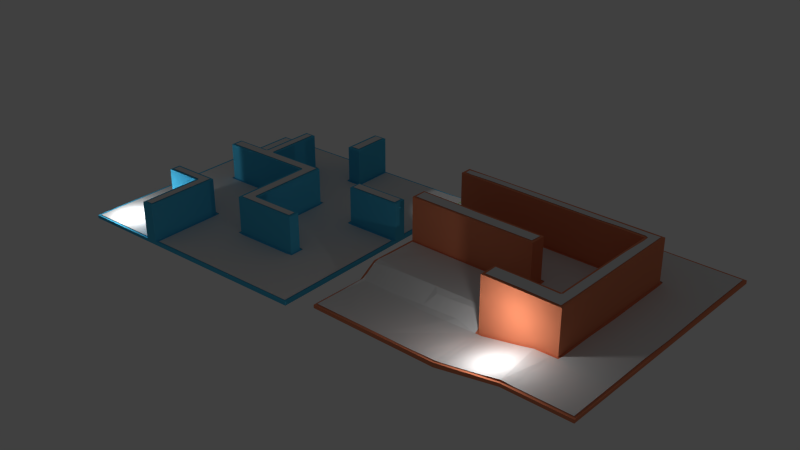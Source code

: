 # Source: navmesh.blend  (saved by Blender 2.62.0; exported with 4.5.12 LTS)
import bpy
from mathutils import Matrix  # noqa: F401  (used for matrix-valued properties, if any)

bpy.ops.wm.read_factory_settings(use_empty=True)
scene = bpy.context.scene
scene.name = 'Scene'

# ---- collections
col_collection_1 = bpy.data.collections.new('Collection 1'); scene.collection.children.link(col_collection_1)

# ---- materials (node trees are filled in below, after node groups)
mat_material_002 = bpy.data.materials.new('Material.002')
mat_material_002.alpha_threshold = 0.0
mat_material_002.use_transparent_shadow = False
mat_material_002.diffuse_color = (0.3739, 0.8, 0.1317, 1.0)
mat_material_002.roughness = 0.5
mat_material_002.line_color = (0.0, 0.0, 0.0, 1.0)
mat_material = bpy.data.materials.new('Material')
mat_material.alpha_threshold = 0.0
mat_material.use_transparent_shadow = False
mat_material.diffuse_color = (0.8, 0.2494, 0.1264, 1.0)
mat_material.roughness = 0.5
mat_material.line_color = (0.0, 0.0, 0.0, 1.0)
mat_material_001 = bpy.data.materials.new('Material.001')
mat_material_001.alpha_threshold = 0.0
mat_material_001.use_transparent_shadow = False
mat_material_001.diffuse_color = (0.07868, 0.5171, 0.8, 1.0)
mat_material_001.roughness = 0.5
mat_material_001.line_color = (0.0, 0.0, 0.0, 1.0)

# ---- material node trees

# ---- world
world_world = bpy.data.worlds.new('World'); scene.world = world_world
world_world.color = (0.05088, 0.05088, 0.05088)
world_world.use_sun_shadow = False
world_world.sun_shadow_jitter_overblur = 0.0
world_world.cycles.sampling_method = 'MANUAL'
world_world.cycles.sample_map_resolution = 256

# ---- lights
light_point_002 = bpy.data.lights.new('Point.002', 'SPOT')
light_point_002.transmission_factor = 0.0
light_point_002.energy = 5000.0
light_point_002.shadow_buffer_clip_start = 0.5
light_point_002.shadow_soft_size = 1.0
light_point_002.shadow_maximum_resolution = 0.006
light_point_002.use_absolute_resolution = True
light_point_002.cycles.use_multiple_importance_sampling = False
light_point_001 = bpy.data.lights.new('Point.001', 'POINT')
light_point_001.transmission_factor = 0.0
light_point_001.energy = 5000.0
light_point_001.shadow_buffer_clip_start = 0.5
light_point_001.shadow_soft_size = 1.0
light_point_001.shadow_maximum_resolution = 0.006
light_point_001.use_absolute_resolution = True
light_point_001.cycles.use_multiple_importance_sampling = False
light_point = bpy.data.lights.new('Point', 'POINT')
light_point.transmission_factor = 0.0
light_point.energy = 5000.0
light_point.shadow_buffer_clip_start = 0.5
light_point.shadow_soft_size = 1.0
light_point.shadow_maximum_resolution = 0.006
light_point.use_absolute_resolution = True
light_point.cycles.use_multiple_importance_sampling = False

# ---- meshes
me_mesh_006 = bpy.data.meshes.new('Mesh.006')
me_mesh_006.from_pydata([(112.1, -39.91, 6.447), (112.1, -24.31, 6.447), (113.9, -24.31, 6.447), (114.2, -22.21, 6.447), (128.9, -22.51, 6.447), (128.6, -31.51, 6.447), (128.3, -40.51, 6.447), (120.2, -40.21, 6.447), (91.1, -39.31, 3.447), (91.4, -23.41, 3.047), (101.9, -23.71, 5.047), (101.6, -39.61, 5.247), (-39.1, -18.31, 0.6473), (-28.9, -18.31, 0.6473), (-28.6, -21.01, 0.6473), (-17.2, -21.01, 0.6473), (-17.2, -30.31, 0.6473), (-17.2, -39.31, 0.6473), (-28.3, -39.31, 0.6473), (-39.1, -39.31, 0.6473), (-39.1, -28.81, 0.6473), (-27.4, -19.51, 12.45), (-27.4, -17.41, 12.45), (-20.5, -17.41, 12.45), (-13.6, -17.41, 12.45), (-13.6, -28.51, 12.45), (-13.6, -39.31, 12.45), (-15.7, -39.31, 12.45), (-15.7, -29.71, 12.45), (-15.7, -20.11, 12.45), (-16.3, -19.51, 12.45), (-12.1, -19.21, 0.6473), (1.4, -18.91, 0.6473), (1.4, -20.71, 0.6473), (3.5, -21.01, 0.6473), (3.2, -39.31, 0.6473), (-4.6, -39.31, 0.6473), (-12.1, -39.31, 0.6473), (-12.1, -29.41, 0.6473), (12.2, -21.01, 0.6473), (21.2, -21.01, 0.6473), (21.5, -39.31, 0.6473), (12.2, -39.31, 0.6473), (23.3, -20.71, 0.6473), (23.3, -18.01, 0.6473), (39.2, -17.71, 0.6473), (39.2, -28.51, 0.6473), (39.2, -39.31, 0.6473), (30.2, -39.31, 0.6473), (90.2, -2.109, 6.447), (90.5, -16.21, 6.447), (89.3, -16.51, 6.447), (89.3, -23.11, 2.847), (80.6, -39.01, 3.047), (70.4, -38.41, 2.847), (59.9, -38.11, 2.847), (49.7, -37.81, 2.847), (50.0, -28.51, 2.847), (50.6, -19.51, 4.047), (50.9, -10.21, 6.447), (51.2, -0.9095, 6.447), (60.8, -1.209, 6.447), (70.7, -1.509, 6.447), (80.3, -1.809, 6.447), (110.3, -16.51, 19.85), (113.0, -17.11, 19.85), (112.7, -22.81, 19.85), (101.9, -22.21, 19.85), (90.8, -21.91, 19.85), (90.8, -17.71, 19.85), (100.4, -18.01, 19.85), (109.7, -18.61, 19.85), (110.3, -18.01, 19.85), (114.5, -11.41, 6.447), (115.1, -0.9095, 6.447), (115.4, 9.891, 6.447), (115.7, 20.99, 6.447), (130.4, 21.29, 6.447), (130.1, 10.19, 6.447), (129.8, -0.9095, 6.447), (129.2, -11.71, 6.447), (2.9, 5.091, 12.45), (5.6, 5.691, 12.45), (5.6, -5.709, 12.45), (5.6, -16.81, 12.45), (6.2, -17.41, 12.45), (14.0, -17.41, 12.45), (21.8, -17.41, 12.45), (21.8, -19.51, 12.45), (12.2, -19.51, 12.45), (2.9, -19.51, 12.45), (2.9, -13.51, 12.45), (2.9, -7.209, 12.45), (2.9, -1.209, 12.45), (-12.1, -16.51, 0.6473), (-11.8, 4.191, 0.6473), (-5.2, 4.191, 0.6473), (1.4, 4.191, 0.6473), (1.4, -7.509, 0.6473), (-39.1, 7.191, 0.6473), (-28.9, 7.191, 0.6473), (-28.6, 4.191, 0.6473), (-20.2, 4.191, 0.6473), (-12.4, -15.91, 0.6473), (-20.5, -15.91, 0.6473), (-28.6, -15.91, 0.6473), (-39.1, -12.01, 0.6473), (-39.1, -5.709, 0.6473), (-39.1, 0.5905, 0.6473), (22.4, -15.91, 0.6473), (22.7, 4.191, 0.6473), (30.8, 4.191, 0.6473), (39.2, 4.191, 0.6473), (39.2, -6.909, 0.6473), (23.3, -16.21, 0.6473), (110.6, -8.109, 19.85), (110.9, 0.5905, 19.85), (111.2, 8.991, 19.85), (111.8, 17.39, 19.85), (111.8, 19.49, 19.85), (110.9, 20.09, 19.85), (110.9, 21.89, 19.85), (114.2, 21.89, 19.85), (113.9, 11.99, 19.85), (113.6, 2.391, 19.85), (113.3, -7.509, 19.85), (91.4, -1.809, 6.447), (91.7, 1.191, 6.447), (109.4, 0.8905, 6.447), (109.1, -8.109, 6.447), (108.8, -16.81, 6.447), (99.5, -16.51, 6.447), (7.1, 7.491, 0.6473), (21.8, 7.491, 0.6473), (21.8, 4.491, 0.6473), (14.6, -15.91, 0.6473), (7.1, -15.91, 0.6473), (7.1, -4.209, 0.6473), (51.2, 0.5905, 19.85), (51.2, 4.191, 19.85), (60.8, 3.891, 19.85), (70.4, 3.291, 19.85), (80.3, 2.991, 19.85), (90.2, 2.691, 19.85), (89.9, -0.6095, 19.85), (80.0, -0.3095, 19.85), (70.4, -0.009483, 19.85), (60.8, 0.2905, 19.85), (91.7, 3.891, 6.447), (91.1, 4.191, 6.447), (91.1, 19.19, 6.447), (100.7, 18.89, 6.447), (110.3, 18.59, 6.447), (109.7, 9.891, 6.447), (80.9, 4.491, 6.447), (71.0, 4.791, 6.447), (61.4, 5.391, 6.447), (51.5, 5.691, 6.447), (51.5, 13.19, 6.447), (51.8, 20.69, 6.447), (61.7, 20.39, 6.447), (71.3, 19.79, 6.447), (81.2, 19.49, 6.447), (-11.5, 5.691, 12.45), (-10.9, 8.391, 12.45), (-2.8, 8.391, 12.45), (5.6, 8.391, 12.45), (2.3, 5.691, 12.45), (-4.6, 5.691, 12.45), (-19.6, 5.691, 12.45), (-27.4, 5.691, 12.45), (-27.4, 8.391, 12.45), (-16.3, 8.391, 12.45), (-15.7, 8.991, 12.45), (-15.7, 17.69, 12.45), (-15.7, 26.39, 12.45), (-13.6, 26.39, 12.45), (-13.6, 17.69, 12.45), (-13.6, 8.991, 12.45), (-13.0, 8.391, 12.45), (23.3, 5.691, 12.45), (23.3, 8.391, 12.45), (31.1, 8.391, 12.45), (39.2, 8.391, 12.45), (39.2, 5.691, 12.45), (31.1, 5.691, 12.45), (-14.8, 39.29, 0.6473), (-14.8, 27.89, 0.6473), (-17.2, 27.59, 0.6473), (-17.2, 18.59, 0.6473), (-17.2, 9.891, 0.6473), (-28.6, 9.891, 0.6473), (-39.1, 14.99, 0.6473), (-39.1, 23.09, 0.6473), (-39.1, 31.19, 0.6473), (-39.1, 39.29, 0.6473), (-27.1, 39.29, 0.6473), (-21.1, 39.29, 0.6473), (6.8, 9.891, 0.6473), (4.7, 9.891, 0.6473), (4.7, 26.39, 0.6473), (7.1, 26.69, 0.6473), (7.1, 32.99, 0.6473), (7.1, 39.29, 0.6473), (15.5, 39.29, 0.6473), (24.2, 39.29, 0.6473), (32.6, 39.29, 0.6473), (41.3, 39.29, 1.847), (41.6, 28.79, 1.847), (39.8, 28.79, 1.447), (39.2, 28.19, 0.6473), (39.2, 18.89, 0.6473), (39.2, 9.891, 0.6473), (30.5, 9.891, 0.6473), (22.1, 9.891, 0.6473), (-12.1, 26.99, 0.6473), (1.4, 27.29, 0.6473), (1.7, 26.39, 0.6473), (-3.7, 9.891, 0.6473), (-12.1, 9.891, 0.6473), (-12.1, 18.29, 0.6473), (103.7, 20.39, 19.85), (96.5, 20.39, 19.85), (89.3, 20.69, 19.85), (82.4, 20.99, 19.85), (75.2, 21.29, 19.85), (68.3, 21.59, 19.85), (61.4, 21.89, 19.85), (54.2, 21.89, 19.85), (52.1, 22.19, 19.85), (52.1, 23.99, 19.85), (59.6, 23.99, 19.85), (66.8, 23.69, 19.85), (74.0, 23.39, 19.85), (81.5, 23.09, 19.85), (88.7, 22.79, 19.85), (96.2, 22.49, 19.85), (103.4, 22.19, 19.85), (115.1, 23.39, 6.447), (115.1, 38.39, 6.447), (122.9, 38.09, 6.447), (131.0, 37.79, 6.447), (130.7, 29.39, 6.447), (115.7, 23.09, 6.447), (49.4, 28.79, 5.647), (49.7, 39.29, 5.647), (52.1, 39.29, 6.447), (52.7, 40.49, 6.447), (60.5, 40.49, 6.447), (67.1, 40.19, 6.447), (74.0, 39.89, 6.447), (80.6, 39.59, 6.447), (87.5, 39.29, 6.447), (94.1, 38.99, 6.447), (101.3, 38.99, 6.447), (108.2, 38.69, 6.447), (107.0, 23.69, 6.447), (99.2, 23.99, 6.447), (91.4, 24.29, 6.447), (83.6, 24.59, 6.447), (75.8, 24.89, 6.447), (68.0, 25.19, 6.447), (60.2, 25.49, 6.447), (52.1, 25.49, 6.447), (52.1, 28.19, 6.447), (51.5, 28.79, 6.447), (-6.7, 39.29, 0.6473), (1.4, 39.29, 0.6473), (-12.4, 27.89, 0.6473), (2.9, 27.89, 12.45), (2.9, 39.29, 12.45), (5.6, 39.29, 12.45), (5.6, 27.89, 12.45), (107.0, -24.01, 6.247), (108.6, -39.81, 6.647), (51.37, -21.06, 3.047), (50.5, -21.01, 3.247), (89.35, -39.26, 3.247), (86.53, -16.56, 6.647), (51.37, -21.06, 3.047), (52.3, -16.46, 6.247), (53.15, -14.93, 6.647), (86.53, -16.56, 6.647), (58.98, -21.6, 3.047), (60.81, -16.22, 6.647), (80.58, -23.43, 3.047), (80.6, -16.19, 6.647), (76.98, -21.59, 3.447), (53.63, -16.21, 6.447), (82.38, -21.61, 3.647), (82.42, -17.99, 6.047), (75.18, -23.41, 3.047), (71.57, -21.63, 3.447), (71.61, -23.38, 3.047), (77.01, -18.03, 5.847), (76.97, -16.22, 6.647), (73.39, -17.99, 5.847), (71.63, -16.2, 6.647), (85.98, -18.02, 6.047), (53.15, -14.93, 6.647), (52.3, -16.46, 6.247), (50.7, -16.41, 6.247), (50.75, -14.86, 6.647), (41.05, 37.54, 1.647), (39.56, 39.29, 0.8473), (41.05, 37.54, 1.647), (39.17, 32.36, 0.8473), (46.34, 39.29, 3.847), (47.84, 28.79, 4.447), (42.77, 30.56, 2.847), (48.18, 30.6, 5.047), (46.39, 30.59, 3.847), (42.78, 37.79, 2.847)], [], [(6, 5, 7), (2, 0, 7), (2, 4, 3), (4, 2, 5), (5, 2, 7), (1, 0, 2), (11, 273, 10), (273, 274, 1), (274, 0, 1), (274, 273, 11), (10, 8, 11), (8, 10, 9), (14, 12, 20), (12, 14, 13), (19, 18, 20), (20, 18, 14), (14, 16, 15), (16, 14, 18), (17, 16, 18), (23, 21, 30), (21, 23, 22), (28, 26, 25), (26, 28, 27), (23, 30, 24), (30, 29, 24), (25, 29, 28), (29, 25, 24), (37, 36, 38), (32, 31, 33), (36, 33, 38), (38, 33, 31), (33, 35, 34), (35, 33, 36), (34, 42, 39), (42, 34, 35), (42, 40, 39), (40, 42, 41), (47, 46, 48), (45, 43, 46), (43, 45, 44), (46, 43, 48), (48, 43, 41), (41, 43, 40), (60, 59, 61), (276, 275, 58), (275, 57, 55), (55, 57, 56), (57, 275, 276), (51, 49, 63), (49, 51, 50), (53, 52, 54), (52, 277, 9), (9, 277, 8), (277, 52, 53), (51, 278, 52), (278, 51, 63), (282, 298, 52), (52, 285, 54), (54, 293, 55), (55, 283, 279), (279, 280, 58), (280, 288, 281), (281, 284, 61), (61, 297, 63), (63, 286, 282), (298, 289, 52), (282, 290, 298), (285, 291, 54), (52, 289, 285), (293, 283, 55), (54, 291, 293), (283, 288, 279), (279, 288, 280), (288, 284, 281), (284, 297, 61), (297, 295, 63), (286, 290, 282), (63, 295, 286), (298, 290, 289), (285, 287, 291), (289, 287, 285), (293, 292, 283), (291, 292, 293), (283, 284, 288), (284, 292, 297), (297, 296, 295), (286, 294, 290), (295, 294, 286), (290, 294, 289), (287, 292, 291), (289, 294, 287), (292, 284, 283), (292, 296, 297), (296, 294, 295), (287, 296, 292), (294, 296, 287), (62, 61, 63), (59, 299, 61), (299, 302, 300), (300, 301, 58), (301, 300, 302), (302, 299, 59), (64, 72, 65), (65, 72, 66), (66, 72, 71), (70, 68, 67), (68, 70, 69), (67, 71, 70), (71, 67, 66), (78, 76, 75), (76, 78, 77), (4, 73, 3), (73, 4, 80), (79, 75, 74), (75, 79, 78), (74, 80, 79), (80, 74, 73), (82, 93, 83), (93, 82, 81), (90, 84, 91), (93, 92, 83), (88, 86, 89), (86, 88, 87), (91, 83, 92), (83, 91, 84), (89, 85, 90), (85, 89, 86), (85, 84, 90), (97, 96, 98), (96, 95, 98), (98, 94, 32), (32, 94, 31), (94, 98, 95), (12, 105, 106), (105, 12, 13), (101, 99, 108), (99, 101, 100), (94, 95, 103), (103, 102, 104), (102, 103, 95), (108, 107, 101), (102, 101, 104), (104, 101, 105), (105, 107, 106), (107, 105, 101), (112, 111, 113), (44, 45, 114), (111, 114, 113), (113, 114, 45), (114, 110, 109), (110, 114, 111), (121, 119, 122), (119, 121, 120), (65, 115, 64), (115, 65, 125), (119, 118, 122), (124, 117, 116), (117, 123, 118), (118, 123, 122), (123, 117, 124), (125, 116, 115), (116, 125, 124), (130, 129, 131), (49, 50, 126), (128, 126, 129), (129, 126, 131), (131, 126, 50), (126, 128, 127), (136, 135, 137), (133, 132, 134), (135, 134, 137), (137, 134, 132), (134, 109, 110), (109, 134, 135), (140, 138, 147), (138, 140, 139), (141, 145, 142), (145, 141, 146), (141, 147, 146), (147, 141, 140), (144, 142, 145), (142, 144, 143), (152, 151, 153), (150, 148, 151), (148, 150, 149), (151, 148, 153), (153, 148, 128), (128, 148, 127), (155, 161, 156), (156, 160, 158), (158, 160, 159), (160, 156, 161), (157, 156, 158), (155, 162, 161), (162, 155, 154), (154, 150, 162), (150, 154, 149), (167, 82, 166), (82, 167, 81), (168, 164, 163), (164, 168, 165), (167, 165, 168), (165, 167, 166), (164, 179, 163), (169, 163, 172), (172, 179, 178), (179, 172, 163), (172, 178, 173), (171, 169, 172), (169, 171, 170), (173, 178, 174), (174, 178, 177), (176, 175, 177), (177, 175, 174), (182, 181, 185), (185, 181, 180), (184, 183, 185), (185, 183, 182), (99, 191, 192), (191, 99, 100), (192, 191, 193), (188, 186, 197), (186, 188, 187), (189, 193, 191), (193, 188, 194), (194, 188, 196), (188, 193, 189), (190, 189, 191), (195, 194, 196), (197, 196, 188), (203, 202, 204), (208, 303, 209), (303, 208, 207), (210, 306, 206), (206, 306, 304), (304, 305, 207), (305, 306, 209), (209, 306, 210), (306, 305, 304), (212, 211, 213), (206, 205, 210), (204, 201, 205), (201, 204, 202), (132, 133, 198), (198, 133, 214), (213, 211, 214), (200, 198, 201), (198, 200, 199), (210, 214, 211), (214, 201, 198), (201, 214, 205), (205, 214, 210), (219, 218, 220), (217, 215, 220), (215, 217, 216), (218, 217, 220), (217, 199, 200), (199, 217, 218), (231, 228, 227), (228, 230, 229), (230, 228, 231), (223, 236, 235), (236, 222, 237), (237, 222, 221), (222, 236, 223), (221, 121, 237), (121, 221, 120), (232, 227, 226), (227, 232, 231), (235, 224, 223), (224, 235, 234), (233, 226, 225), (226, 233, 232), (234, 225, 224), (225, 234, 233), (241, 240, 242), (76, 77, 243), (242, 243, 77), (243, 240, 238), (238, 240, 239), (240, 243, 242), (247, 246, 248), (263, 262, 264), (264, 262, 265), (245, 265, 246), (265, 245, 244), (260, 259, 251), (260, 250, 261), (261, 250, 249), (250, 260, 251), (258, 252, 259), (259, 252, 251), (252, 258, 253), (254, 253, 255), (261, 249, 262), (262, 248, 265), (265, 248, 246), (248, 262, 249), (257, 253, 258), (255, 256, 239), (239, 256, 238), (256, 255, 257), (257, 255, 253), (187, 268, 186), (186, 268, 266), (266, 268, 215), (216, 266, 215), (266, 216, 267), (271, 270, 272), (272, 270, 269), (308, 311, 208), (208, 309, 207), (207, 312, 307), (307, 310, 245), (245, 310, 244), (244, 310, 308), (311, 309, 208), (308, 310, 311), (309, 312, 207), (312, 311, 307), (307, 311, 310), (311, 312, 309)])
me_mesh_006.use_remesh_preserve_volume = False
me_mesh_006.use_remesh_preserve_attributes = False
me_mesh_006.use_mirror_vertex_groups = False
me_mesh_006.update()
me_cube_013 = bpy.data.meshes.new('Cube.013')
me_cube_013.from_pydata([(1.0, 1.0, -1.0), (1.0, -1.0, -1.0), (-1.0, -1.0, -1.0), (-1.0, 1.0, -1.0), (1.0, 1.0, 1.0), (1.0, -1.0, 1.0), (-1.0, -1.0, 1.0), (-1.0, 1.0, 1.0), (-0.1364, 1.0, -1.537), (-0.1364, -1.0, -1.537), (-2.136, -1.0, -1.537), (-2.136, 1.0, -1.537), (-0.1364, 1.0, 0.4628), (-0.1364, -1.0, 0.4628), (-2.136, -1.0, 0.4628), (-2.136, 1.0, 0.4628), (-1.452, 1.0, -2.209), (-1.452, -1.0, -2.209), (-3.452, -1.0, -2.209), (-3.452, 1.0, -2.209), (-1.452, 1.0, -0.2088), (-1.452, -1.0, -0.2088), (-3.452, -1.0, -0.2088), (-3.452, 1.0, -0.2088), (-2.674, 1.0, -2.83), (-2.674, -1.0, -2.83), (-4.674, -1.0, -2.83), (-4.674, 1.0, -2.83), (-2.674, 1.0, -0.8298), (-2.674, -1.0, -0.8298), (-4.674, -1.0, -0.8298), (-4.674, 1.0, -0.8298), (-4.036, 1.0, -3.406), (-4.036, -1.0, -3.406), (-6.036, -1.0, -3.406), (-6.036, 1.0, -3.406), (-4.036, 1.0, -1.406), (-4.036, -1.0, -1.406), (-6.036, -1.0, -1.406), (-6.036, 1.0, -1.406), (-4.97, 1.0, -4.01), (-4.97, -1.0, -4.01), (-6.97, -1.0, -4.01), (-6.97, 1.0, -4.01), (-4.97, 1.0, -2.01), (-4.97, -1.0, -2.01), (-6.97, -1.0, -2.01), (-6.97, 1.0, -2.01), (-6.435, 1.0, -4.495), (-6.435, -1.0, -4.495), (-8.435, -1.0, -4.495), (-8.435, 1.0, -4.495), (-6.435, 1.0, -2.495), (-6.435, -1.0, -2.495), (-8.435, -1.0, -2.495), (-8.435, 1.0, -2.495), (-8.009, 1.0, -5.177), (-8.009, -1.0, -5.177), (-10.01, -1.0, -5.177), (-10.01, 1.0, -5.177), (-8.009, 1.0, -3.177), (-8.009, -1.0, -3.177), (-10.01, -1.0, -3.177), (-10.01, 1.0, -3.177), (-9.507, 1.0, -5.754), (-9.507, -1.0, -5.754), (-11.51, -1.0, -5.754), (-11.51, 1.0, -5.754), (-9.507, 1.0, -3.754), (-9.507, -1.0, -3.754), (-11.51, -1.0, -3.754), (-11.51, 1.0, -3.754)], [], [(0, 1, 2, 3), (4, 7, 6, 5), (0, 4, 5, 1), (1, 5, 6, 2), (2, 6, 7, 3), (4, 0, 3, 7), (8, 9, 10, 11), (12, 15, 14, 13), (8, 12, 13, 9), (9, 13, 14, 10), (10, 14, 15, 11), (12, 8, 11, 15), (16, 17, 18, 19), (20, 23, 22, 21), (16, 20, 21, 17), (17, 21, 22, 18), (18, 22, 23, 19), (20, 16, 19, 23), (24, 25, 26, 27), (28, 31, 30, 29), (24, 28, 29, 25), (25, 29, 30, 26), (26, 30, 31, 27), (28, 24, 27, 31), (32, 33, 34, 35), (36, 39, 38, 37), (32, 36, 37, 33), (33, 37, 38, 34), (34, 38, 39, 35), (36, 32, 35, 39), (40, 41, 42, 43), (44, 47, 46, 45), (40, 44, 45, 41), (41, 45, 46, 42), (42, 46, 47, 43), (44, 40, 43, 47), (48, 49, 50, 51), (52, 55, 54, 53), (48, 52, 53, 49), (49, 53, 54, 50), (50, 54, 55, 51), (52, 48, 51, 55), (56, 57, 58, 59), (60, 63, 62, 61), (56, 60, 61, 57), (57, 61, 62, 58), (58, 62, 63, 59), (60, 56, 59, 63), (64, 65, 66, 67), (68, 71, 70, 69), (64, 68, 69, 65), (65, 69, 70, 66), (66, 70, 71, 67), (68, 64, 67, 71)])
me_cube_013.materials.append(mat_material_002)
me_cube_013.use_remesh_preserve_volume = False
me_cube_013.use_remesh_preserve_attributes = False
me_cube_013.use_mirror_vertex_groups = False
me_cube_013.update()
me_cube_003 = bpy.data.meshes.new('Cube.003')
me_cube_003.from_pydata([(1.0, 1.0, -1.0), (1.0, -1.0, -1.0), (-1.0, -1.0, -1.0), (-1.0, 1.0, -8.255), (1.0, 1.0, 1.0), (1.0, -1.0, 1.0), (-1.0, -1.0, 1.0), (-1.0, 1.0, -6.255), (0.587, -1.0, -1.0), (0.587, 1.0, -1.0), (0.587, -1.0, 1.0), (0.587, 1.0, 1.0), (0.4994, -1.0, -1.0), (0.4994, 1.0, -1.0), (0.4994, -1.0, 1.0), (0.4994, 1.0, 1.0), (1.0, -0.5948, -1.0), (-1.0, -0.5948, -1.0), (1.0, -0.5948, 1.0), (-1.0, -0.5948, 1.0), (0.587, -0.5948, -1.0), (0.587, -0.5948, 1.0), (0.4994, -0.5948, -1.0), (0.4994, -0.5948, 1.0), (1.0, -0.4954, -1.0), (-1.0, -0.4954, -1.0), (1.0, -0.4954, 1.0), (-1.0, -0.4954, 1.0), (0.587, -0.4954, -1.0), (0.587, -0.4954, 1.0), (0.4994, -0.4954, -1.0), (0.4994, -0.4954, 1.0), (-0.5666, -1.0, -1.0), (-0.5666, 1.0, -8.255), (-0.5666, -1.0, 1.0), (-0.5666, 1.0, -6.255), (-0.5666, -0.5948, -1.0), (-0.5666, -0.5948, 1.0), (-0.5666, -0.4954, -1.0), (-0.5666, -0.4954, 1.0), (-0.426, -1.0, -1.0), (-0.426, 1.0, -1.0), (-0.426, -1.0, 1.0), (-0.426, 1.0, 1.0), (-0.426, -0.5948, -1.0), (-0.426, -0.5948, 1.0), (-0.426, -0.4954, -1.0), (-0.426, -0.4954, 1.0), (0.08563, -1.0, -1.0), (0.08563, 1.0, -1.0), (0.08563, -1.0, 1.0), (0.08563, 1.0, 1.0), (0.08563, -0.5948, -1.0), (0.08563, -0.5948, 1.0), (0.08563, -0.4954, -1.0), (0.08563, -0.4954, 1.0), (-0.03543, -1.0, -1.0), (-0.03543, 1.0, -1.0), (-0.03544, -1.0, 1.0), (-0.03543, 1.0, 1.0), (-0.03543, -0.5948, -1.0), (-0.03544, -0.5948, 1.0), (-0.03543, -0.4954, -1.0), (-0.03544, -0.4954, 1.0), (1.0, -0.008469, -1.0), (-1.0, -0.008469, -8.255), (1.0, -0.00847, 1.0), (-1.0, -0.008469, -5.557), (0.587, -0.008469, -1.0), (0.587, -0.008469, 1.0), (0.4994, -0.008469, -1.0), (0.4994, -0.008469, 1.0), (-0.5666, -0.008469, -8.255), (-0.5666, -0.008469, -6.255), (-0.426, -0.008469, -1.0), (-0.426, -0.008469, 1.0), (0.08563, -0.008469, -1.0), (0.08563, -0.008469, 1.0), (-0.03543, -0.008469, -1.0), (-0.03543, -0.008469, 1.0), (0.08563, -0.008469, 1.0), (-0.03543, -0.008469, 1.0), (-0.426, -0.008469, 1.0), (0.08563, -0.008469, -1.0), (-0.03543, -0.008469, -1.0), (-0.426, -0.008469, -1.0), (0.4994, -0.008469, 1.0), (0.4994, -0.008469, -1.0), (-0.5666, -0.008469, 1.0), (-0.5666, -0.008469, -1.0), (0.587, -0.008469, 1.0), (0.587, -0.008469, -1.0), (1.0, -0.00847, 1.0), (1.0, -0.008469, -1.0), (0.08563, -0.008469, 27.89), (-0.03543, -0.008469, 27.89), (-0.5666, -0.008469, 27.89), (-0.426, -0.008469, 27.89), (-0.03543, 1.0, 27.89), (0.08563, 1.0, 27.89), (-0.426, -0.4954, 27.89), (-0.5666, -0.4954, 27.89), (0.4994, 1.0, 27.89), (0.4994, -0.008469, 27.89), (0.4994, -0.4954, 27.89), (0.587, 1.0, 27.89), (0.587, -0.008469, 27.89), (0.587, -0.4954, 27.89), (0.08563, -0.4954, 27.89), (-0.03544, -0.4954, 27.89), (0.08563, -0.5948, 27.89), (-0.03544, -0.5948, 27.89), (-0.426, -0.5948, 27.89), (0.4994, -0.5948, 27.89), (-0.5666, -0.5948, 27.89), (0.587, -0.5948, 27.89)], [], [(5, 10, 8, 1), (0, 9, 11, 4), (10, 14, 12, 8), (9, 13, 15, 11), (18, 5, 1, 16), (6, 19, 17, 2), (8, 20, 16, 1), (21, 10, 5, 18), (12, 22, 20, 8), (23, 14, 10, 21), (26, 18, 16, 24), (19, 27, 25, 17), (20, 28, 24, 16), (29, 21, 18, 26), (22, 30, 28, 20), (34, 6, 2, 32), (33, 3, 7, 35), (17, 36, 32, 2), (6, 34, 37, 19), (25, 38, 36, 17), (19, 37, 39, 27), (42, 34, 32, 40), (41, 33, 35, 43), (36, 44, 40, 32), (34, 42, 45, 37), (38, 46, 44, 36), (14, 50, 48, 12), (13, 49, 51, 15), (52, 22, 12, 48), (50, 14, 23, 53), (54, 30, 22, 52), (50, 58, 56, 48), (58, 42, 40, 56), (49, 57, 59, 51), (57, 41, 43, 59), (44, 60, 56, 40), (60, 52, 48, 56), (42, 58, 61, 45), (58, 50, 53, 61), (46, 62, 60, 44), (62, 54, 52, 60), (64, 0, 4, 66), (66, 26, 24, 64), (27, 67, 65, 25), (67, 7, 3, 65), (28, 68, 64, 24), (0, 64, 68, 9), (11, 69, 66, 4), (69, 29, 26, 66), (30, 70, 68, 28), (70, 13, 9, 68), (33, 72, 65, 3), (72, 38, 25, 65), (39, 73, 67, 27), (73, 35, 7, 67), (41, 74, 72, 33), (74, 46, 38, 72), (75, 43, 35, 73), (13, 70, 76, 49), (70, 30, 54, 76), (31, 71, 77, 55), (71, 15, 51, 77), (57, 78, 74, 41), (78, 62, 46, 74), (49, 76, 78, 57), (76, 54, 62, 78), (63, 79, 75, 47), (79, 59, 43, 75), (55, 77, 79, 63), (77, 79, 81, 80), (79, 75, 82, 81), (76, 78, 84, 83), (78, 74, 85, 84), (71, 77, 80, 86), (70, 76, 83, 87), (75, 73, 88, 82), (74, 72, 89, 85), (71, 69, 90, 86), (70, 68, 91, 87), (69, 66, 92, 90), (68, 64, 93, 91), (66, 64, 93, 92), (79, 77, 94, 95), (75, 73, 96, 97), (59, 79, 95, 98), (77, 51, 99, 94), (47, 75, 97, 100), (73, 39, 101, 96), (15, 71, 103, 102), (71, 31, 104, 103), (69, 11, 105, 106), (29, 69, 106, 107), (55, 63, 109, 108), (63, 47, 100, 109), (61, 53, 110, 111), (45, 61, 111, 112), (51, 59, 98, 99), (31, 55, 108, 104), (53, 23, 113, 110), (37, 45, 112, 114), (39, 37, 114, 101), (21, 29, 107, 115), (23, 21, 115, 113), (11, 15, 102, 105), (94, 99, 98, 95), (100, 97, 96, 101), (103, 104, 107, 106), (102, 103, 106, 105), (111, 110, 108, 109), (112, 111, 109, 100), (110, 113, 104, 108), (114, 112, 100, 101), (104, 113, 115, 107)])
me_cube_003.materials.append(mat_material)
me_cube_003.use_remesh_preserve_volume = False
me_cube_003.use_remesh_preserve_attributes = False
me_cube_003.use_mirror_vertex_groups = False
me_cube_003.update()
me_cube_002 = bpy.data.meshes.new('Cube.002')
me_cube_002.from_pydata([(1.0, 1.0, -1.0), (1.0, -1.0, -1.0), (-1.0, -1.0, -1.0), (-1.0, 1.0, -1.0), (1.0, 1.0, 1.0), (1.0, -1.0, 1.0), (-1.0, -1.0, 1.0), (-1.0, 1.0, 1.0), (-0.4144, -1.0, -1.0), (-0.4144, 1.0, -1.0), (-0.4144, -1.0, 1.0), (-0.4144, 1.0, 1.0), (-0.3235, -1.0, -1.0), (-0.3235, 1.0, -1.0), (-0.3235, -1.0, 1.0), (-0.3235, 1.0, 1.0), (1.0, -0.5057, -1.0), (-1.0, -0.5057, -1.0), (1.0, -0.5057, 1.0), (-1.0, -0.5057, 1.0), (-0.4144, -0.5057, -1.0), (-0.4144, -0.5057, 1.0), (-0.3235, -0.5057, -1.0), (-0.3235, -0.5057, 1.0), (1.0, -0.4171, -1.0), (-1.0, -0.4171, -1.0), (1.0, -0.4171, 1.0), (-1.0, -0.4171, 1.0), (-0.4144, -0.4171, -1.0), (-0.4144, -0.4171, 1.0), (-0.3235, -0.4171, -1.0), (-0.3235, -0.4171, 1.0), (-0.7072, -1.0, -1.0), (-0.7072, 1.0, -1.0), (-0.7072, -1.0, 1.0), (-0.7072, 1.0, 1.0), (-0.7072, -0.5057, -1.0), (-0.7072, -0.5057, 1.0), (-0.7072, -0.4171, -1.0), (-0.7072, -0.4171, 1.0), (1.0, 0.1266, -1.0), (-1.0, 0.1266, -1.0), (1.0, 0.1266, 1.0), (-1.0, 0.1266, 1.0), (-0.4144, 0.1266, -1.0), (-0.4144, 0.1266, 1.0), (-0.3235, 0.1266, -1.0), (-0.3235, 0.1266, 1.0), (-0.7072, 0.1266, -1.0), (-0.7072, 0.1266, 1.0), (1.0, 0.2255, -1.0), (-1.0, 0.2255, -1.0), (1.0, 0.2255, 1.0), (-1.0, 0.2255, 1.0), (-0.4144, 0.2255, -1.0), (-0.4144, 0.2255, 1.0), (-0.3235, 0.2255, -1.0), (-0.3235, 0.2255, 1.0), (-0.7072, 0.2255, -1.0), (-0.7072, 0.2255, 1.0), (1.0, 0.6776, -1.0), (-1.0, 0.6776, -1.0), (1.0, 0.6776, 1.0), (-1.0, 0.6776, 1.0), (-0.4144, 0.6776, -1.0), (-0.4144, 0.6776, 1.0), (-0.3235, 0.6776, -1.0), (-0.3235, 0.6776, 1.0), (-0.7072, 0.6776, -1.0), (-0.7072, 0.6776, 1.0), (0.05048, -1.0, -1.0), (0.05048, 1.0, -1.0), (0.05048, -1.0, 1.0), (0.05048, 1.0, 1.0), (0.05048, -0.5057, -1.0), (0.05048, -0.5057, 1.0), (0.05048, -0.4171, -1.0), (0.05048, -0.4171, 1.0), (0.05048, 0.1266, -1.0), (0.05048, 0.1266, 1.0), (0.05048, 0.2255, -1.0), (0.05048, 0.2255, 1.0), (0.05048, 0.6776, -1.0), (0.05048, 0.6776, 1.0), (0.1599, -1.0, -1.0), (0.1599, 1.0, -1.0), (0.1599, -1.0, 1.0), (0.1599, 1.0, 1.0), (0.1599, -0.5057, -1.0), (0.1599, -0.5057, 1.0), (0.1599, -0.4171, -1.0), (0.1599, -0.4171, 1.0), (0.1599, 0.1266, -1.0), (0.1599, 0.1266, 1.0), (0.1599, 0.2255, -1.0), (0.1599, 0.2255, 1.0), (0.1599, 0.6776, -1.0), (0.1599, 0.6776, 1.0), (0.5647, -1.0, -1.0), (0.5647, 1.0, -1.0), (0.5647, -1.0, 1.0), (0.5647, 1.0, 1.0), (0.5647, -0.5057, -1.0), (0.5647, -0.5057, 1.0), (0.5647, -0.4171, -1.0), (0.5647, -0.4171, 1.0), (0.5647, 0.1266, -1.0), (0.5647, 0.1266, 1.0), (0.5647, 0.2255, -1.0), (0.5647, 0.2255, 1.0), (0.5647, 0.6776, -1.0), (0.5647, 0.6776, 1.0), (0.5647, 0.2255, 24.58), (0.5647, 0.1266, 24.58), (0.5647, -0.4171, 24.58), (0.5647, -0.5057, 24.58), (1.0, 0.2255, 24.58), (1.0, 0.1266, 24.58), (0.1599, -0.4171, 24.58), (0.1599, -0.5057, 24.58), (0.1599, 1.0, 24.58), (0.1599, 0.6776, 24.58), (0.1599, 0.1266, 24.58), (0.1599, 0.2255, 24.58), (0.05048, 0.6776, 24.58), (0.05048, 0.2255, 24.58), (0.05048, -0.5057, 24.58), (0.05048, 1.0, 24.58), (0.05048, -0.4171, 24.58), (0.05048, 0.1266, 24.58), (-0.3235, 0.2255, 24.58), (-0.3235, 0.1266, 24.58), (-0.4144, 0.6776, 24.58), (-0.3235, 0.6776, 24.58), (-0.4144, 0.2255, 24.58), (-0.7072, 0.2255, 24.58), (-0.7072, 0.1266, 24.58), (-0.4144, 0.1266, 24.58), (-0.7072, -0.5057, 24.58), (-0.7072, -0.4171, 24.58), (-0.4144, -0.4171, 24.58), (-0.4144, -0.5057, 24.58), (-0.3235, -0.4171, 24.58), (-0.3235, -0.5057, 24.58), (-0.3235, -1.0, 24.58), (-0.4144, -1.0, 24.58)], [], [(14, 10, 8, 12), (13, 9, 11, 15), (18, 5, 1, 16), (6, 19, 17, 2), (8, 20, 22, 12), (26, 18, 16, 24), (19, 27, 25, 17), (20, 28, 30, 22), (10, 34, 32, 8), (34, 6, 2, 32), (9, 33, 35, 11), (33, 3, 7, 35), (17, 36, 32, 2), (36, 20, 8, 32), (6, 34, 37, 19), (34, 10, 21, 37), (25, 38, 36, 17), (38, 28, 20, 36), (19, 37, 39, 27), (42, 26, 24, 40), (27, 43, 41, 25), (28, 44, 46, 30), (45, 29, 31, 47), (48, 38, 25, 41), (44, 28, 38, 48), (39, 49, 43, 27), (29, 45, 49, 39), (52, 42, 40, 50), (43, 53, 51, 41), (44, 54, 56, 46), (58, 48, 41, 51), (54, 44, 48, 58), (49, 59, 53, 43), (60, 0, 4, 62), (62, 52, 50, 60), (53, 63, 61, 51), (63, 7, 3, 61), (54, 64, 66, 56), (64, 9, 13, 66), (11, 65, 67, 15), (33, 68, 61, 3), (68, 58, 51, 61), (9, 64, 68, 33), (64, 54, 58, 68), (59, 69, 63, 53), (69, 35, 7, 63), (55, 65, 69, 59), (65, 11, 35, 69), (72, 14, 12, 70), (71, 13, 15, 73), (22, 74, 70, 12), (14, 72, 75, 23), (30, 76, 74, 22), (23, 75, 77, 31), (46, 78, 76, 30), (31, 77, 79, 47), (56, 80, 78, 46), (66, 82, 80, 56), (13, 71, 82, 66), (67, 83, 73, 15), (57, 81, 83, 67), (86, 72, 70, 84), (85, 71, 73, 87), (74, 88, 84, 70), (72, 86, 89, 75), (76, 90, 88, 74), (78, 92, 90, 76), (80, 94, 92, 78), (82, 96, 94, 80), (71, 85, 96, 82), (81, 95, 97, 83), (5, 100, 98, 1), (100, 86, 84, 98), (0, 99, 101, 4), (99, 85, 87, 101), (88, 102, 98, 84), (102, 16, 1, 98), (86, 100, 103, 89), (100, 5, 18, 103), (90, 104, 102, 88), (104, 24, 16, 102), (103, 18, 26, 105), (92, 106, 104, 90), (106, 40, 24, 104), (91, 105, 107, 93), (105, 26, 42, 107), (94, 108, 106, 92), (108, 50, 40, 106), (93, 107, 109, 95), (96, 110, 108, 94), (110, 60, 50, 108), (85, 99, 110, 96), (99, 0, 60, 110), (97, 111, 101, 87), (111, 62, 4, 101), (95, 109, 111, 97), (109, 52, 62, 111), (109, 107, 113, 112), (103, 105, 114, 115), (52, 109, 112, 116), (107, 42, 117, 113), (105, 91, 118, 114), (89, 103, 115, 119), (97, 87, 120, 121), (93, 95, 123, 122), (91, 93, 122, 118), (83, 97, 121, 124), (95, 81, 125, 123), (75, 89, 119, 126), (87, 73, 127, 120), (73, 83, 124, 127), (79, 77, 128, 129), (77, 75, 126, 128), (81, 57, 130, 125), (47, 79, 129, 131), (67, 65, 132, 133), (57, 67, 133, 130), (65, 55, 134, 132), (55, 59, 135, 134), (59, 49, 136, 135), (42, 52, 116, 117), (49, 45, 137, 136), (45, 47, 131, 137), (39, 37, 138, 139), (29, 39, 139, 140), (37, 21, 141, 138), (31, 29, 140, 142), (23, 31, 142, 143), (14, 23, 143, 144), (21, 10, 145, 141), (10, 14, 144, 145), (113, 117, 116, 112), (119, 115, 114, 118), (124, 121, 120, 127), (129, 122, 123, 125), (128, 118, 122, 129), (126, 119, 118, 128), (131, 129, 125, 130), (132, 134, 130, 133), (137, 134, 135, 136), (134, 137, 131, 130), (138, 141, 140, 139), (140, 141, 143, 142), (141, 145, 144, 143)])
me_cube_002.materials.append(mat_material_001)
me_cube_002.use_remesh_preserve_volume = False
me_cube_002.use_remesh_preserve_attributes = False
me_cube_002.use_mirror_vertex_groups = False
me_cube_002.update()

# ---- objects
ob_point_002 = bpy.data.objects.new('Point.002', light_point_002)
ob_point_001 = bpy.data.objects.new('Point.001', light_point_001)
ob_point = bpy.data.objects.new('Point', light_point)
ob_navmesh = bpy.data.objects.new('navmesh', me_mesh_006)
ob_green = bpy.data.objects.new('green', me_cube_013)
ob_red = bpy.data.objects.new('red', me_cube_003)
ob_blue = bpy.data.objects.new('blue', me_cube_002)

# ---- transforms, parenting, visibility, modifiers, constraints
ob_point_002.location = (45.4, 34.86, 47.1)
ob_point_002.lineart.crease_threshold = 0.0
ob_point_001.location = (-31.18, -33.84, 5.869)
ob_point_001.lineart.crease_threshold = 0.0
ob_point.location = (101.1, -33.8, 13.55)
ob_point.lineart.crease_threshold = 0.0
ob_navmesh.location = (0.0, 0.0, 0.0)
ob_navmesh.lineart.crease_threshold = 0.0
ob_green.location = (51.4, 34.0, 5.001)
ob_green.scale = (1.0, 6.062, 1.0)
ob_green.lineart.crease_threshold = 0.0
ob_red.location = (90.44, 0.0, 5.775)
ob_red.rotation_euler = (0.0, -0.0, 1.535)
ob_red.scale = (40.0, 40.0, 0.5)
ob_red.lineart.crease_threshold = 0.0
ob_blue.location = (0.0, 0.0, 0.0)
ob_blue.scale = (40.0, 40.0, 0.5)
ob_blue.lineart.crease_threshold = 0.0

# ---- collection membership
col_collection_1.objects.link(ob_point_002)
col_collection_1.objects.link(ob_point_001)
col_collection_1.objects.link(ob_point)
col_collection_1.objects.link(ob_navmesh)
col_collection_1.objects.link(ob_green)
col_collection_1.objects.link(ob_red)
col_collection_1.objects.link(ob_blue)

# ---- scene / render settings (as saved in the file)
scene.frame_start = 1; scene.frame_end = 250; scene.frame_set(48)
scene.render.engine = 'BLENDER_EEVEE_NEXT'
scene.render.image_settings.color_mode = 'RGB'
scene.render.image_settings.compression = 90
scene.render.resolution_percentage = 50
scene.render.dither_intensity = 0.0
scene.render.bake_margin = 2
scene.render.bake_bias = 0.0
scene.cycles.use_denoising = False
scene.cycles.samples = 10
scene.cycles.sampling_pattern = 'TABULATED_SOBOL'
scene.cycles.light_sampling_threshold = 0.0
scene.cycles.use_adaptive_sampling = False
scene.cycles.use_light_tree = False
scene.cycles.blur_glossy = 0.0
scene.cycles.volume_bounces = 1
scene.cycles.pixel_filter_type = 'GAUSSIAN'
scene.cycles.sample_clamp_indirect = 0.0
scene.view_settings.view_transform = 'Standard'
bpy.context.view_layer.update()

# ---- added for rendering (the .blend has no active camera): camera
cam_auto = bpy.data.cameras.new('AutoCamera')
cam_auto.lens = 50.0
cam_auto.sensor_width = 36.0
cam_auto.clip_end = 3115.52
ob_auto_camera = bpy.data.objects.new('AutoCamera', cam_auto)
scene.collection.objects.link(ob_auto_camera)
ob_auto_camera.location = (223.446, -213.028, 151.566)
ob_auto_camera.rotation_euler = (1.09748, -7.21219e-08, 0.694738)
scene.camera = ob_auto_camera
bpy.context.view_layer.update()
